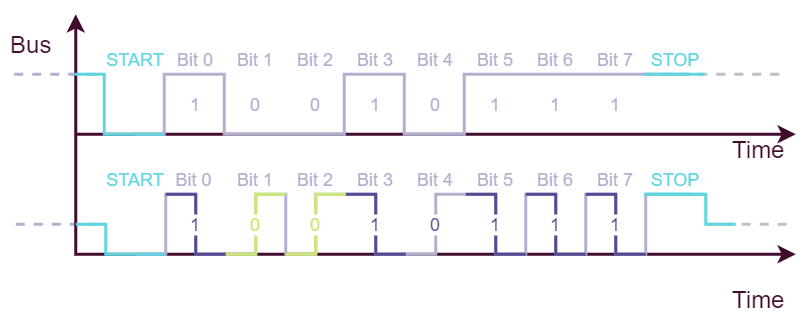

The diagram above was exported from draw.io. Its source (the exported page's mxGraphModel, read from the mxfile embedded in the PNG):
<mxGraphModel dx="1086" dy="806" grid="1" gridSize="10" guides="1" tooltips="1" connect="0" arrows="0" fold="1" page="1" pageScale="1" pageWidth="827" pageHeight="1169" background="#ffffff" math="0" shadow="0">
  <root>
    <mxCell id="0" />
    <mxCell id="1" parent="0" />
    <mxCell id="RzszRx2Jxgk2uABZU-G1-292" value="" style="endArrow=none;dashed=1;html=1;labelBackgroundColor=none;strokeWidth=2;fillColor=#FFFFFF;fontFamily=Arial;fontSize=16;fontColor=#B3B0CF;strokeColor=#B3B0CF;" parent="1" edge="1">
      <mxGeometry width="50" height="50" relative="1" as="geometry">
        <mxPoint x="40" y="180" as="sourcePoint" />
        <mxPoint x="100" y="180" as="targetPoint" />
      </mxGeometry>
    </mxCell>
    <mxCell id="RzszRx2Jxgk2uABZU-G1-278" value="" style="endArrow=none;dashed=1;html=1;labelBackgroundColor=none;strokeColor=#BDBFCA;strokeWidth=2;fillColor=#FFFFFF;fontFamily=Arial;fontSize=16;fontColor=#4DB182;" parent="1" edge="1">
      <mxGeometry width="50" height="50" relative="1" as="geometry">
        <mxPoint x="459" y="80" as="sourcePoint" />
        <mxPoint x="549" y="80" as="targetPoint" />
      </mxGeometry>
    </mxCell>
    <mxCell id="RzszRx2Jxgk2uABZU-G1-279" value="" style="endArrow=classic;html=1;labelBackgroundColor=none;strokeWidth=2;fillColor=#101820;fontFamily=Arial;fontSize=16;fontColor=#4DB182;strokeColor=#400B2D;" parent="1" edge="1">
      <mxGeometry width="50" height="50" relative="1" as="geometry">
        <mxPoint x="80" y="120" as="sourcePoint" />
        <mxPoint x="560" y="120" as="targetPoint" />
      </mxGeometry>
    </mxCell>
    <mxCell id="RzszRx2Jxgk2uABZU-G1-276" value="" style="endArrow=none;dashed=1;html=1;labelBackgroundColor=none;strokeWidth=2;fillColor=#FFFFFF;fontFamily=Arial;fontSize=16;fontColor=#4DB182;strokeColor=#B3B0CF;" parent="1" edge="1">
      <mxGeometry width="50" height="50" relative="1" as="geometry">
        <mxPoint x="39" y="80" as="sourcePoint" />
        <mxPoint x="99" y="80" as="targetPoint" />
      </mxGeometry>
    </mxCell>
    <mxCell id="112" value="" style="endArrow=classic;fontSize=6;fontColor=#101820;align=right;verticalAlign=bottom;fillColor=#f5f5f5;rounded=0;startArrow=classic;startFill=1;fontFamily=Arial;html=1;strokeWidth=2;strokeColor=#400B2D;" parent="1" edge="1">
      <mxGeometry x="1" width="50" height="50" relative="1" as="geometry">
        <mxPoint x="560" y="200" as="sourcePoint" />
        <mxPoint x="80" y="40" as="targetPoint" />
        <mxPoint as="offset" />
        <Array as="points">
          <mxPoint x="80" y="200" />
        </Array>
      </mxGeometry>
    </mxCell>
    <mxCell id="p4xGy3BdyvIEuB9f8Jau-476" value="START" style="text;strokeColor=none;fillColor=none;align=center;verticalAlign=middle;whiteSpace=wrap;rounded=0;fontSize=12;fontFamily=Arial;html=1;fontColor=#5FD5E1;" parent="1" vertex="1">
      <mxGeometry x="100" y="60" width="40" height="20" as="geometry" />
    </mxCell>
    <mxCell id="p4xGy3BdyvIEuB9f8Jau-477" value="Bit 0" style="text;strokeColor=none;fillColor=none;align=center;verticalAlign=middle;whiteSpace=wrap;rounded=0;fontSize=12;fontFamily=Arial;html=1;fontColor=#B3B0CF;" parent="1" vertex="1">
      <mxGeometry x="140" y="60" width="40" height="20" as="geometry" />
    </mxCell>
    <mxCell id="p4xGy3BdyvIEuB9f8Jau-478" value="Bit 1" style="text;strokeColor=none;fillColor=none;align=center;verticalAlign=middle;whiteSpace=wrap;rounded=0;fontSize=12;fontFamily=Arial;html=1;fontColor=#B3B0CF;" parent="1" vertex="1">
      <mxGeometry x="180" y="60" width="40" height="20" as="geometry" />
    </mxCell>
    <mxCell id="p4xGy3BdyvIEuB9f8Jau-479" value="Bit 2" style="text;strokeColor=none;fillColor=none;align=center;verticalAlign=middle;whiteSpace=wrap;rounded=0;fontSize=12;fontFamily=Arial;html=1;fontColor=#B3B0CF;" parent="1" vertex="1">
      <mxGeometry x="220" y="60" width="40" height="20" as="geometry" />
    </mxCell>
    <mxCell id="p4xGy3BdyvIEuB9f8Jau-480" value="Bit 3" style="text;strokeColor=none;align=center;verticalAlign=middle;whiteSpace=wrap;rounded=0;fontSize=12;fontFamily=Arial;html=1;fontColor=#B3B0CF;" parent="1" vertex="1">
      <mxGeometry x="260" y="60" width="40" height="20" as="geometry" />
    </mxCell>
    <mxCell id="p4xGy3BdyvIEuB9f8Jau-481" value="Bit 4" style="text;strokeColor=none;fillColor=none;align=center;verticalAlign=middle;whiteSpace=wrap;rounded=0;fontSize=12;fontFamily=Arial;html=1;fontColor=#B3B0CF;" parent="1" vertex="1">
      <mxGeometry x="300" y="60" width="40" height="20" as="geometry" />
    </mxCell>
    <mxCell id="p4xGy3BdyvIEuB9f8Jau-482" value="Bit 5" style="text;strokeColor=none;fillColor=none;align=center;verticalAlign=middle;whiteSpace=wrap;rounded=0;fontSize=12;fontFamily=Arial;html=1;fontColor=#B3B0CF;" parent="1" vertex="1">
      <mxGeometry x="340" y="60" width="40" height="20" as="geometry" />
    </mxCell>
    <mxCell id="p4xGy3BdyvIEuB9f8Jau-483" value="Bit 6" style="text;strokeColor=none;fillColor=none;align=center;verticalAlign=middle;whiteSpace=wrap;rounded=0;fontSize=12;fontFamily=Arial;html=1;fontColor=#B3B0CF;" parent="1" vertex="1">
      <mxGeometry x="380" y="60" width="40" height="20" as="geometry" />
    </mxCell>
    <mxCell id="p4xGy3BdyvIEuB9f8Jau-484" value="Bit 7&lt;br style=&quot;font-size: 12px;&quot;&gt;" style="text;strokeColor=none;fillColor=none;align=center;verticalAlign=middle;whiteSpace=wrap;rounded=0;fontSize=12;fontFamily=Arial;html=1;fontColor=#B3B0CF;" parent="1" vertex="1">
      <mxGeometry x="420" y="60" width="40" height="20" as="geometry" />
    </mxCell>
    <mxCell id="p4xGy3BdyvIEuB9f8Jau-485" value="STOP" style="text;strokeColor=none;fillColor=none;align=center;verticalAlign=middle;whiteSpace=wrap;rounded=0;fontSize=12;fontFamily=Arial;html=1;fontColor=#5FD5E1;" parent="1" vertex="1">
      <mxGeometry x="460" y="60" width="40" height="20" as="geometry" />
    </mxCell>
    <mxCell id="RzszRx2Jxgk2uABZU-G1-270" value="&lt;font&gt;Bus&lt;/font&gt;" style="text;html=1;align=center;verticalAlign=middle;resizable=0;points=[];autosize=1;fontSize=16;fontFamily=Arial;fontColor=#400B2D;" parent="1" vertex="1">
      <mxGeometry x="30" y="50" width="40" height="20" as="geometry" />
    </mxCell>
    <mxCell id="RzszRx2Jxgk2uABZU-G1-271" value="&lt;font&gt;Time&lt;/font&gt;" style="text;html=1;align=center;verticalAlign=middle;resizable=0;points=[];autosize=1;fontSize=16;fontFamily=Arial;fontColor=#400B2D;" parent="1" vertex="1">
      <mxGeometry x="510" y="220" width="50" height="20" as="geometry" />
    </mxCell>
    <mxCell id="RzszRx2Jxgk2uABZU-G1-273" value="" style="endArrow=none;html=1;labelBackgroundColor=none;strokeWidth=2;fillColor=#FFFFFF;fontFamily=Arial;fontSize=16;rounded=0;fontColor=#B3B0CF;strokeColor=#B3B0CF;" parent="1" edge="1">
      <mxGeometry width="50" height="50" relative="1" as="geometry">
        <mxPoint x="119" y="120" as="sourcePoint" />
        <mxPoint x="489" y="80" as="targetPoint" />
        <Array as="points">
          <mxPoint x="139" y="120" />
          <mxPoint x="139" y="80" />
          <mxPoint x="179" y="80" />
          <mxPoint x="179" y="120" />
          <mxPoint x="259" y="120" />
          <mxPoint x="259" y="80" />
          <mxPoint x="299" y="80" />
          <mxPoint x="299" y="120" />
          <mxPoint x="339" y="120" />
          <mxPoint x="339" y="80" />
        </Array>
      </mxGeometry>
    </mxCell>
    <mxCell id="RzszRx2Jxgk2uABZU-G1-274" value="" style="endArrow=none;html=1;labelBackgroundColor=none;strokeWidth=2;fillColor=#0067B9;fontFamily=Arial;fontSize=16;rounded=0;fontColor=#5FD5E1;strokeColor=#5FD5E1;" parent="1" edge="1">
      <mxGeometry width="50" height="50" relative="1" as="geometry">
        <mxPoint x="79" y="80" as="sourcePoint" />
        <mxPoint x="139" y="120" as="targetPoint" />
        <Array as="points">
          <mxPoint x="99" y="80" />
          <mxPoint x="99" y="120" />
        </Array>
      </mxGeometry>
    </mxCell>
    <mxCell id="RzszRx2Jxgk2uABZU-G1-277" value="" style="endArrow=none;html=1;labelBackgroundColor=none;strokeWidth=2;fillColor=#0067B9;fontFamily=Arial;fontSize=16;fontColor=#4DB182;strokeColor=#5FD5E1;" parent="1" edge="1">
      <mxGeometry width="50" height="50" relative="1" as="geometry">
        <mxPoint x="459" y="80" as="sourcePoint" />
        <mxPoint x="499" y="80" as="targetPoint" />
      </mxGeometry>
    </mxCell>
    <mxCell id="RzszRx2Jxgk2uABZU-G1-280" value="&lt;font&gt;Time&lt;/font&gt;" style="text;html=1;align=center;verticalAlign=middle;resizable=0;points=[];autosize=1;fontSize=16;fontFamily=Arial;fontColor=#400B2D;" parent="1" vertex="1">
      <mxGeometry x="510" y="120" width="50" height="20" as="geometry" />
    </mxCell>
    <mxCell id="RzszRx2Jxgk2uABZU-G1-283" value="1" style="text;strokeColor=none;fillColor=none;align=center;verticalAlign=middle;whiteSpace=wrap;rounded=0;fontSize=12;fontFamily=Arial;html=1;fontColor=#B3B0CF;" parent="1" vertex="1">
      <mxGeometry x="150" y="90" width="20" height="20" as="geometry" />
    </mxCell>
    <mxCell id="RzszRx2Jxgk2uABZU-G1-284" value="0" style="text;strokeColor=none;fillColor=none;align=center;verticalAlign=middle;whiteSpace=wrap;rounded=0;fontSize=12;fontFamily=Arial;html=1;fontColor=#B3B0CF;" parent="1" vertex="1">
      <mxGeometry x="190" y="90" width="20" height="20" as="geometry" />
    </mxCell>
    <mxCell id="RzszRx2Jxgk2uABZU-G1-285" value="0" style="text;strokeColor=none;fillColor=none;align=center;verticalAlign=middle;whiteSpace=wrap;rounded=0;fontSize=12;fontFamily=Arial;html=1;fontColor=#B3B0CF;" parent="1" vertex="1">
      <mxGeometry x="230" y="90" width="20" height="20" as="geometry" />
    </mxCell>
    <mxCell id="RzszRx2Jxgk2uABZU-G1-286" value="1" style="text;strokeColor=none;fillColor=none;align=center;verticalAlign=middle;whiteSpace=wrap;rounded=0;fontSize=12;fontFamily=Arial;html=1;fontColor=#B3B0CF;" parent="1" vertex="1">
      <mxGeometry x="270" y="90" width="20" height="20" as="geometry" />
    </mxCell>
    <mxCell id="RzszRx2Jxgk2uABZU-G1-287" value="0" style="text;strokeColor=none;fillColor=none;align=center;verticalAlign=middle;whiteSpace=wrap;rounded=0;fontSize=12;fontFamily=Arial;html=1;fontColor=#B3B0CF;" parent="1" vertex="1">
      <mxGeometry x="310" y="90" width="20" height="20" as="geometry" />
    </mxCell>
    <mxCell id="RzszRx2Jxgk2uABZU-G1-288" value="1" style="text;strokeColor=none;fillColor=none;align=center;verticalAlign=middle;whiteSpace=wrap;rounded=0;fontSize=12;fontFamily=Arial;html=1;fontColor=#B3B0CF;" parent="1" vertex="1">
      <mxGeometry x="350" y="90" width="20" height="20" as="geometry" />
    </mxCell>
    <mxCell id="RzszRx2Jxgk2uABZU-G1-289" value="1" style="text;strokeColor=none;fillColor=none;align=center;verticalAlign=middle;whiteSpace=wrap;rounded=0;fontSize=12;fontFamily=Arial;html=1;fontColor=#B3B0CF;" parent="1" vertex="1">
      <mxGeometry x="390" y="90" width="20" height="20" as="geometry" />
    </mxCell>
    <mxCell id="RzszRx2Jxgk2uABZU-G1-290" value="1" style="text;strokeColor=none;fillColor=none;align=center;verticalAlign=middle;whiteSpace=wrap;rounded=0;fontSize=12;fontFamily=Arial;html=1;fontColor=#B3B0CF;" parent="1" vertex="1">
      <mxGeometry x="430" y="90" width="20" height="20" as="geometry" />
    </mxCell>
    <mxCell id="RzszRx2Jxgk2uABZU-G1-293" value="" style="endArrow=none;html=1;labelBackgroundColor=none;strokeWidth=2;fillColor=#FFFFFF;fontFamily=Arial;fontSize=16;fontColor=#4DB182;rounded=0;strokeColor=#B3B0CF;" parent="1" edge="1">
      <mxGeometry width="50" height="50" relative="1" as="geometry">
        <mxPoint x="120" y="200" as="sourcePoint" />
        <mxPoint x="490" y="160" as="targetPoint" />
        <Array as="points">
          <mxPoint x="140" y="200" />
          <mxPoint x="140" y="160" />
          <mxPoint x="160" y="160" />
          <mxPoint x="160" y="200" />
          <mxPoint x="200" y="200" />
          <mxPoint x="200" y="160" />
          <mxPoint x="220" y="160" />
          <mxPoint x="220" y="200" />
          <mxPoint x="240" y="200" />
          <mxPoint x="240" y="160" />
          <mxPoint x="280" y="160" />
          <mxPoint x="280" y="200" />
          <mxPoint x="320" y="200" />
          <mxPoint x="320" y="160" />
          <mxPoint x="360" y="160" />
          <mxPoint x="360" y="200" />
          <mxPoint x="380" y="200" />
          <mxPoint x="380" y="160" />
          <mxPoint x="400" y="160" />
          <mxPoint x="400" y="200" />
          <mxPoint x="420" y="200" />
          <mxPoint x="420" y="160" />
          <mxPoint x="440" y="160" />
          <mxPoint x="440" y="200" />
          <mxPoint x="460" y="200" />
          <mxPoint x="460" y="160" />
        </Array>
      </mxGeometry>
    </mxCell>
    <mxCell id="RzszRx2Jxgk2uABZU-G1-291" value="" style="endArrow=none;html=1;labelBackgroundColor=none;strokeWidth=2;fillColor=#0067B9;fontFamily=Arial;fontSize=16;rounded=0;fontColor=#5FD5E1;strokeColor=#5FD5E1;" parent="1" edge="1">
      <mxGeometry width="50" height="50" relative="1" as="geometry">
        <mxPoint x="80" y="180" as="sourcePoint" />
        <mxPoint x="140" y="200" as="targetPoint" />
        <Array as="points">
          <mxPoint x="100" y="180" />
          <mxPoint x="100" y="200" />
        </Array>
      </mxGeometry>
    </mxCell>
    <mxCell id="RzszRx2Jxgk2uABZU-G1-294" value="" style="endArrow=none;dashed=1;html=1;labelBackgroundColor=none;strokeColor=#BDBFCA;strokeWidth=2;fillColor=#FFFFFF;fontFamily=Arial;fontSize=16;fontColor=#4DB182;" parent="1" edge="1">
      <mxGeometry width="50" height="50" relative="1" as="geometry">
        <mxPoint x="500" y="180" as="sourcePoint" />
        <mxPoint x="560" y="180" as="targetPoint" />
      </mxGeometry>
    </mxCell>
    <mxCell id="RzszRx2Jxgk2uABZU-G1-295" value="" style="endArrow=none;html=1;labelBackgroundColor=none;strokeWidth=2;fillColor=#0067B9;fontFamily=Arial;fontSize=16;rounded=0;fontColor=#5FD5E1;strokeColor=#5FD5E1;" parent="1" edge="1">
      <mxGeometry width="50" height="50" relative="1" as="geometry">
        <mxPoint x="460" y="160" as="sourcePoint" />
        <mxPoint x="520" y="180" as="targetPoint" />
        <Array as="points">
          <mxPoint x="500" y="160" />
          <mxPoint x="500" y="180" />
        </Array>
      </mxGeometry>
    </mxCell>
    <mxCell id="RzszRx2Jxgk2uABZU-G1-326" value="" style="endArrow=none;html=1;labelBackgroundColor=none;strokeWidth=2;fillColor=#8637BA;fontFamily=Arial;fontSize=11;fontColor=#A3A6B4;rounded=0;strokeColor=#534B93;" parent="1" edge="1">
      <mxGeometry width="50" height="50" relative="1" as="geometry">
        <mxPoint x="140" y="160" as="sourcePoint" />
        <mxPoint x="180" y="200" as="targetPoint" />
        <Array as="points">
          <mxPoint x="160" y="160" />
          <mxPoint x="160" y="200" />
        </Array>
      </mxGeometry>
    </mxCell>
    <mxCell id="RzszRx2Jxgk2uABZU-G1-327" value="" style="endArrow=none;html=1;labelBackgroundColor=none;strokeWidth=2;fillColor=#8637BA;fontFamily=Arial;fontSize=11;fontColor=#A3A6B4;rounded=0;strokeColor=#534B93;" parent="1" edge="1">
      <mxGeometry width="50" height="50" relative="1" as="geometry">
        <mxPoint x="260" y="160" as="sourcePoint" />
        <mxPoint x="300" y="200" as="targetPoint" />
        <Array as="points">
          <mxPoint x="280" y="160" />
          <mxPoint x="280" y="200" />
        </Array>
      </mxGeometry>
    </mxCell>
    <mxCell id="RzszRx2Jxgk2uABZU-G1-328" value="" style="endArrow=none;html=1;labelBackgroundColor=none;strokeWidth=2;fillColor=#8637BA;fontFamily=Arial;fontSize=11;rounded=0;fontColor=#534B93;strokeColor=#534B93;" parent="1" edge="1">
      <mxGeometry width="50" height="50" relative="1" as="geometry">
        <mxPoint x="340" y="160" as="sourcePoint" />
        <mxPoint x="380" y="200" as="targetPoint" />
        <Array as="points">
          <mxPoint x="360" y="160" />
          <mxPoint x="360" y="200" />
        </Array>
      </mxGeometry>
    </mxCell>
    <mxCell id="RzszRx2Jxgk2uABZU-G1-329" value="" style="endArrow=none;html=1;labelBackgroundColor=none;strokeWidth=2;fillColor=#8637BA;fontFamily=Arial;fontSize=11;fontColor=#A3A6B4;rounded=0;strokeColor=#534B93;" parent="1" edge="1">
      <mxGeometry width="50" height="50" relative="1" as="geometry">
        <mxPoint x="380" y="160" as="sourcePoint" />
        <mxPoint x="420" y="200" as="targetPoint" />
        <Array as="points">
          <mxPoint x="400" y="160" />
          <mxPoint x="400" y="200" />
        </Array>
      </mxGeometry>
    </mxCell>
    <mxCell id="RzszRx2Jxgk2uABZU-G1-330" value="" style="endArrow=none;html=1;labelBackgroundColor=none;strokeWidth=2;fillColor=#8637BA;fontFamily=Arial;fontSize=11;fontColor=#A3A6B4;rounded=0;strokeColor=#534B93;" parent="1" edge="1">
      <mxGeometry width="50" height="50" relative="1" as="geometry">
        <mxPoint x="420" y="160" as="sourcePoint" />
        <mxPoint x="460" y="200" as="targetPoint" />
        <Array as="points">
          <mxPoint x="440" y="160" />
          <mxPoint x="440" y="200" />
        </Array>
      </mxGeometry>
    </mxCell>
    <mxCell id="RzszRx2Jxgk2uABZU-G1-331" value="" style="endArrow=none;html=1;labelBackgroundColor=none;strokeWidth=2;fillColor=#4DB182;fontFamily=Arial;fontSize=11;fontColor=#A3A6B4;rounded=0;strokeColor=#CCE978;" parent="1" edge="1">
      <mxGeometry width="50" height="50" relative="1" as="geometry">
        <mxPoint x="180" y="200" as="sourcePoint" />
        <mxPoint x="220" y="160" as="targetPoint" />
        <Array as="points">
          <mxPoint x="200" y="200" />
          <mxPoint x="200" y="160" />
        </Array>
      </mxGeometry>
    </mxCell>
    <mxCell id="RzszRx2Jxgk2uABZU-G1-332" value="" style="endArrow=none;html=1;labelBackgroundColor=none;strokeWidth=2;fillColor=#4DB182;fontFamily=Arial;fontSize=11;rounded=0;fontColor=#CCE978;strokeColor=#CCE978;" parent="1" edge="1">
      <mxGeometry width="50" height="50" relative="1" as="geometry">
        <mxPoint x="220" y="200" as="sourcePoint" />
        <mxPoint x="260" y="160" as="targetPoint" />
        <Array as="points">
          <mxPoint x="240" y="200" />
          <mxPoint x="240" y="160" />
        </Array>
      </mxGeometry>
    </mxCell>
    <mxCell id="RzszRx2Jxgk2uABZU-G1-333" value="START" style="text;strokeColor=none;fillColor=none;align=center;verticalAlign=middle;whiteSpace=wrap;rounded=0;fontSize=12;fontFamily=Arial;html=1;fontColor=#5FD5E1;" parent="1" vertex="1">
      <mxGeometry x="100" y="140" width="40" height="20" as="geometry" />
    </mxCell>
    <mxCell id="RzszRx2Jxgk2uABZU-G1-334" value="Bit 0" style="text;strokeColor=none;fillColor=none;align=center;verticalAlign=middle;whiteSpace=wrap;rounded=0;fontSize=12;fontFamily=Arial;html=1;fontColor=#B3B0CF;" parent="1" vertex="1">
      <mxGeometry x="139" y="140" width="40" height="20" as="geometry" />
    </mxCell>
    <mxCell id="RzszRx2Jxgk2uABZU-G1-335" value="Bit 1" style="text;strokeColor=none;fillColor=none;align=center;verticalAlign=middle;whiteSpace=wrap;rounded=0;fontSize=12;fontFamily=Arial;html=1;fontColor=#B3B0CF;" parent="1" vertex="1">
      <mxGeometry x="180" y="140" width="40" height="20" as="geometry" />
    </mxCell>
    <mxCell id="RzszRx2Jxgk2uABZU-G1-336" value="Bit 2" style="text;strokeColor=none;fillColor=none;align=center;verticalAlign=middle;whiteSpace=wrap;rounded=0;fontSize=12;fontFamily=Arial;html=1;fontColor=#B3B0CF;" parent="1" vertex="1">
      <mxGeometry x="220" y="140" width="40" height="20" as="geometry" />
    </mxCell>
    <mxCell id="RzszRx2Jxgk2uABZU-G1-337" value="Bit 3" style="text;strokeColor=none;fillColor=none;align=center;verticalAlign=middle;whiteSpace=wrap;rounded=0;fontSize=12;fontFamily=Arial;html=1;fontColor=#B3B0CF;" parent="1" vertex="1">
      <mxGeometry x="260" y="140" width="40" height="20" as="geometry" />
    </mxCell>
    <mxCell id="RzszRx2Jxgk2uABZU-G1-338" value="Bit 4" style="text;strokeColor=none;fillColor=none;align=center;verticalAlign=middle;whiteSpace=wrap;rounded=0;fontSize=12;fontFamily=Arial;html=1;fontColor=#B3B0CF;" parent="1" vertex="1">
      <mxGeometry x="300" y="140" width="40" height="20" as="geometry" />
    </mxCell>
    <mxCell id="RzszRx2Jxgk2uABZU-G1-339" value="Bit 5" style="text;strokeColor=none;fillColor=none;align=center;verticalAlign=middle;whiteSpace=wrap;rounded=0;fontSize=12;fontFamily=Arial;html=1;fontColor=#B3B0CF;" parent="1" vertex="1">
      <mxGeometry x="340" y="140" width="40" height="20" as="geometry" />
    </mxCell>
    <mxCell id="RzszRx2Jxgk2uABZU-G1-340" value="Bit 6" style="text;strokeColor=none;fillColor=none;align=center;verticalAlign=middle;whiteSpace=wrap;rounded=0;fontSize=12;fontFamily=Arial;html=1;fontColor=#B3B0CF;" parent="1" vertex="1">
      <mxGeometry x="380" y="140" width="40" height="20" as="geometry" />
    </mxCell>
    <mxCell id="RzszRx2Jxgk2uABZU-G1-341" value="Bit 7&lt;br style=&quot;font-size: 12px;&quot;&gt;" style="text;strokeColor=none;fillColor=none;align=center;verticalAlign=middle;whiteSpace=wrap;rounded=0;fontSize=12;fontFamily=Arial;html=1;fontColor=#B3B0CF;" parent="1" vertex="1">
      <mxGeometry x="420" y="140" width="40" height="20" as="geometry" />
    </mxCell>
    <mxCell id="RzszRx2Jxgk2uABZU-G1-342" value="STOP" style="text;strokeColor=none;fillColor=none;align=center;verticalAlign=middle;whiteSpace=wrap;rounded=0;fontSize=12;fontFamily=Arial;html=1;fontColor=#5FD5E1;" parent="1" vertex="1">
      <mxGeometry x="460" y="140" width="40" height="20" as="geometry" />
    </mxCell>
    <mxCell id="RzszRx2Jxgk2uABZU-G1-343" value="" style="endArrow=none;html=1;labelBackgroundColor=none;strokeWidth=2;fillColor=#0067B9;fontFamily=Arial;fontSize=16;fontColor=#5FD5E1;strokeColor=#5FD5E1;" parent="1" edge="1">
      <mxGeometry width="50" height="50" relative="1" as="geometry">
        <mxPoint x="459" y="160" as="sourcePoint" />
        <mxPoint x="499" y="160" as="targetPoint" />
      </mxGeometry>
    </mxCell>
    <mxCell id="RzszRx2Jxgk2uABZU-G1-344" value="1" style="text;strokeColor=none;fillColor=none;align=center;verticalAlign=middle;whiteSpace=wrap;rounded=0;fontSize=12;fontFamily=Arial;html=1;labelBackgroundColor=#ffffff;fontColor=#534B93;" parent="1" vertex="1">
      <mxGeometry x="150" y="170" width="20" height="20" as="geometry" />
    </mxCell>
    <mxCell id="RzszRx2Jxgk2uABZU-G1-345" value="0" style="text;strokeColor=none;fillColor=none;align=center;verticalAlign=middle;whiteSpace=wrap;rounded=0;fontSize=12;fontFamily=Arial;html=1;labelBackgroundColor=#ffffff;fontColor=#CCE978;" parent="1" vertex="1">
      <mxGeometry x="190" y="170" width="20" height="20" as="geometry" />
    </mxCell>
    <mxCell id="RzszRx2Jxgk2uABZU-G1-346" value="0" style="text;strokeColor=none;fillColor=none;align=center;verticalAlign=middle;whiteSpace=wrap;rounded=0;fontSize=12;fontFamily=Arial;html=1;labelBackgroundColor=#ffffff;fontColor=#CCE978;" parent="1" vertex="1">
      <mxGeometry x="230" y="170" width="20" height="20" as="geometry" />
    </mxCell>
    <mxCell id="RzszRx2Jxgk2uABZU-G1-347" value="1" style="text;strokeColor=none;fillColor=none;align=center;verticalAlign=middle;whiteSpace=wrap;rounded=0;fontSize=12;fontFamily=Arial;html=1;labelBackgroundColor=#ffffff;fontColor=#534B93;" parent="1" vertex="1">
      <mxGeometry x="270" y="170" width="20" height="20" as="geometry" />
    </mxCell>
    <mxCell id="RzszRx2Jxgk2uABZU-G1-348" value="0" style="text;strokeColor=none;fillColor=none;align=center;verticalAlign=middle;whiteSpace=wrap;rounded=0;fontSize=12;fontFamily=Arial;html=1;labelBackgroundColor=#ffffff;fontColor=#534B93;" parent="1" vertex="1">
      <mxGeometry x="310" y="170" width="20" height="20" as="geometry" />
    </mxCell>
    <mxCell id="RzszRx2Jxgk2uABZU-G1-349" value="1" style="text;strokeColor=none;fillColor=none;align=center;verticalAlign=middle;whiteSpace=wrap;rounded=0;fontSize=12;fontFamily=Arial;html=1;labelBackgroundColor=#ffffff;fontColor=#534B93;" parent="1" vertex="1">
      <mxGeometry x="350" y="170" width="20" height="20" as="geometry" />
    </mxCell>
    <mxCell id="RzszRx2Jxgk2uABZU-G1-350" value="1" style="text;strokeColor=none;fillColor=none;align=center;verticalAlign=middle;whiteSpace=wrap;rounded=0;fontSize=12;fontFamily=Arial;html=1;labelBackgroundColor=#ffffff;fontColor=#534B93;" parent="1" vertex="1">
      <mxGeometry x="390" y="170" width="20" height="20" as="geometry" />
    </mxCell>
    <mxCell id="RzszRx2Jxgk2uABZU-G1-351" value="1" style="text;strokeColor=none;fillColor=none;align=center;verticalAlign=middle;whiteSpace=wrap;rounded=0;fontSize=12;fontFamily=Arial;html=1;labelBackgroundColor=#ffffff;fontColor=#534B93;" parent="1" vertex="1">
      <mxGeometry x="430" y="170" width="20" height="20" as="geometry" />
    </mxCell>
  </root>
</mxGraphModel>